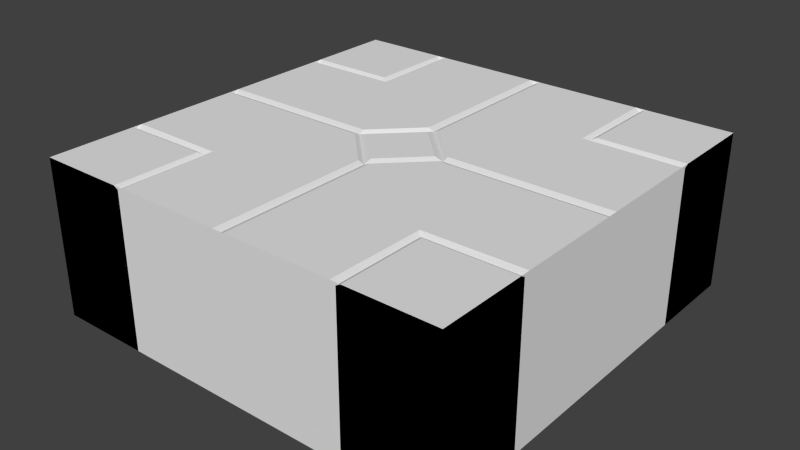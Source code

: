 # Source: Floor.blend  (saved by Blender 2.71.0; exported with 4.5.12 LTS)
import bpy
from mathutils import Matrix  # noqa: F401  (used for matrix-valued properties, if any)

bpy.ops.wm.read_factory_settings(use_empty=True)
scene = bpy.context.scene
scene.name = 'Scene'

# ---- collections
col_collection_1 = bpy.data.collections.new('Collection 1'); scene.collection.children.link(col_collection_1)

# ---- world
world_world = bpy.data.worlds.new('World'); scene.world = world_world
world_world.color = (0.05088, 0.05088, 0.05088)
world_world.use_sun_shadow = False
world_world.sun_shadow_jitter_overblur = 0.0
world_world.cycles.sampling_method = 'MANUAL'
world_world.cycles.sample_map_resolution = 256

# ---- meshes
me_plane = bpy.data.meshes.new('Plane')
me_plane.from_pydata([(1.0, -1.0, 0.01259), (0.5625, -1.0, 0.0), (1.0, -0.5625, 0.0), (0.5625, -0.5625, 0.0), (0.02812, -0.225, 0.01259), (0.02812, -1.0, 0.01259), (0.225, -0.02813, 0.01259), (1.0, -0.02813, 0.01259), (0.5844, -0.5844, 0.01259), (0.5625, -0.5625, 0.0), (1.0, -0.5844, 0.01259), (0.5844, -1.0, 0.01259), (0.0, -0.225, 0.0), (0.0, -1.0, 0.0), (1.0, -0.5625, 0.0), (0.5625, -1.0, 0.0), (0.225, 0.0, 0.0), (1.0, 0.0, 0.0), (-0.225, 7.531e-08, 2.963e-10), (-7.531e-08, -0.225, -1.228e-10), (7.531e-08, 0.225, 1.228e-10), (0.225, -7.531e-08, -2.963e-10), (-0.1829, 6.117e-08, 0.01259), (-6.121e-08, -0.1829, 0.01259), (6.121e-08, 0.1829, 0.01259), (0.1829, -6.124e-08, 0.01259), (0.5407, -0.5407, 0.01259), (0.5358, -1.0, 0.01259), (1.0, -0.5358, 0.01259), (0.5625, -0.5625, -0.1259), (0.0, -0.225, -0.1259), (0.0, -1.0, -0.1259), (1.0, -0.5625, -0.1259), (0.5625, -1.0, -0.1259), (0.225, 0.0, -0.1259), (1.0, 0.0, -0.1259), (-0.225, 8.941e-08, -0.73), (-8.941e-08, -0.225, -0.73), (5.96e-08, 0.225, -0.73), (0.225, -8.941e-08, -0.73), (1.0, -1.0, -0.73), (0.5625, -1.0, -0.73), (1.0, -0.5625, -0.73), (0.5625, -0.5625, -0.73), (-1.0, -1.0, -0.73), (-1.0, 1.0, -0.73), (1.0, 1.0, -0.73), (1.0, -1.0, -0.73), (-1.0, -1.0, 0.01259), (-1.0, 1.0, 0.01259), (1.0, 1.0, 0.01259), (1.0, -1.0, 0.01259), (1.0, 1.0, 0.01259), (1.0, 0.5625, 0.0), (0.5625, 1.0, 0.0), (0.5625, 0.5625, 0.0), (0.225, 0.02813, 0.01259), (1.0, 0.02813, 0.01259), (0.02812, 0.225, 0.01259), (0.02812, 1.0, 0.01259), (0.5844, 0.5844, 0.01259), (0.5625, 0.5625, 0.0), (0.5844, 1.0, 0.01259), (1.0, 0.5844, 0.01259), (0.225, 1.937e-07, 0.0), (1.0, 8.345e-07, 0.0), (0.5625, 1.0, 0.0), (1.0, 0.5625, 0.0), (-1.937e-07, 0.225, 0.0), (-8.345e-07, 1.0, 0.0), (0.5407, 0.5407, 0.01259), (1.0, 0.5358, 0.01259), (0.5358, 1.0, 0.01259), (0.5625, 0.5625, -0.1259), (0.225, 1.937e-07, -0.1259), (1.0, 8.345e-07, -0.1259), (0.5625, 1.0, -0.1259), (1.0, 0.5625, -0.1259), (-1.937e-07, 0.225, -0.1259), (-8.345e-07, 1.0, -0.1259), (1.0, 1.0, -0.73), (1.0, 0.5625, -0.73), (0.5625, 1.0, -0.73), (0.5625, 0.5625, -0.73), (-1.0, 1.0, 0.01259), (-0.5625, 1.0, 0.0), (-1.0, 0.5625, 0.0), (-0.5625, 0.5625, 0.0), (-0.02813, 0.225, 0.01259), (-0.02813, 1.0, 0.01259), (-0.225, 0.02812, 0.01259), (-1.0, 0.02812, 0.01259), (-0.5844, 0.5844, 0.01259), (-0.5625, 0.5625, 0.0), (-1.0, 0.5844, 0.01259), (-0.5844, 1.0, 0.01259), (-3.022e-07, 0.225, 0.0), (-1.343e-06, 1.0, 0.0), (-1.0, 0.5625, 0.0), (-0.5625, 1.0, 0.0), (-0.225, -3.022e-07, 0.0), (-1.0, -1.343e-06, 0.0), (-0.5407, 0.5407, 0.01259), (-0.5358, 1.0, 0.01259), (-1.0, 0.5358, 0.01259), (-0.5625, 0.5625, -0.1259), (-3.022e-07, 0.225, -0.1259), (-1.343e-06, 1.0, -0.1259), (-1.0, 0.5625, -0.1259), (-0.5625, 1.0, -0.1259), (-0.225, -3.022e-07, -0.1259), (-1.0, -1.343e-06, -0.1259), (-1.0, 1.0, -0.73), (-0.5625, 1.0, -0.73), (-1.0, 0.5625, -0.73), (-0.5625, 0.5625, -0.73), (-1.0, -1.0, 0.01259), (-1.0, -0.5625, 0.0), (-0.5625, -1.0, 0.0), (-0.5625, -0.5625, 0.0), (-0.225, -0.02813, 0.01259), (-1.0, -0.02813, 0.01259), (-0.02812, -0.225, 0.01259), (-0.02812, -1.0, 0.01259), (-0.5844, -0.5844, 0.01259), (-0.5625, -0.5625, 0.0), (-0.5844, -1.0, 0.01259), (-1.0, -0.5844, 0.01259), (-0.225, -4.959e-07, 0.0), (-1.0, -2.178e-06, 0.0), (-0.5625, -1.0, 0.0), (-1.0, -0.5625, 0.0), (4.959e-07, -0.225, 0.0), (2.178e-06, -1.0, 0.0), (-0.5407, -0.5407, 0.01259), (-1.0, -0.5358, 0.01259), (-0.5358, -1.0, 0.01259), (-0.5625, -0.5625, -0.1259), (-0.225, -4.959e-07, -0.1259), (-1.0, -2.178e-06, -0.1259), (-0.5625, -1.0, -0.1259), (-1.0, -0.5625, -0.1259), (4.959e-07, -0.225, -0.1259), (2.178e-06, -1.0, -0.1259), (-1.0, -1.0, -0.73), (-1.0, -0.5625, -0.73), (-0.5625, -1.0, -0.73), (-0.5625, -0.5625, -0.73)], [], [(6, 7, 17, 16), (8, 10, 2, 9), (27, 15, 3, 26), (4, 5, 27, 26), (12, 13, 5, 4), (6, 16, 12, 4), (11, 0, 10, 8), (1, 11, 8, 9), (20, 21, 39, 38), (22, 23, 25, 24), (21, 20, 24, 25), (19, 21, 25, 23), (18, 19, 23, 22), (20, 18, 22, 24), (26, 28, 7, 6), (6, 4, 26), (3, 14, 28, 26), (12, 16, 34, 30), (14, 3, 29, 32), (3, 15, 33, 29), (13, 12, 30, 31), (16, 17, 35, 34), (34, 35, 32, 29), (31, 30, 29, 33), (34, 29, 30), (21, 19, 37, 39), (19, 18, 36, 37), (18, 20, 38, 36), (10, 0, 40, 42), (48, 44, 45, 49), (9, 2, 42, 43), (1, 9, 43, 41), (2, 10, 42), (11, 1, 41), (0, 11, 41, 40), (49, 45, 46, 50), (50, 46, 47, 51), (51, 47, 44, 48), (44, 47, 46, 45), (58, 59, 69, 68), (60, 62, 54, 61), (71, 67, 55, 70), (56, 57, 71, 70), (64, 65, 57, 56), (58, 68, 64, 56), (63, 52, 62, 60), (53, 63, 60, 61), (70, 72, 59, 58), (58, 56, 70), (55, 66, 72, 70), (64, 68, 78, 74), (66, 55, 73, 76), (55, 67, 77, 73), (65, 64, 74, 75), (68, 69, 79, 78), (78, 79, 76, 73), (75, 74, 73, 77), (78, 73, 74), (62, 52, 80, 82), (61, 54, 82, 83), (53, 61, 83, 81), (54, 62, 82), (63, 53, 81), (52, 63, 81, 80), (90, 91, 101, 100), (92, 94, 86, 93), (103, 99, 87, 102), (88, 89, 103, 102), (96, 97, 89, 88), (90, 100, 96, 88), (95, 84, 94, 92), (85, 95, 92, 93), (102, 104, 91, 90), (90, 88, 102), (87, 98, 104, 102), (96, 100, 110, 106), (98, 87, 105, 108), (87, 99, 109, 105), (97, 96, 106, 107), (100, 101, 111, 110), (110, 111, 108, 105), (107, 106, 105, 109), (110, 105, 106), (94, 84, 112, 114), (93, 86, 114, 115), (85, 93, 115, 113), (86, 94, 114), (95, 85, 113), (84, 95, 113, 112), (122, 123, 133, 132), (124, 126, 118, 125), (135, 131, 119, 134), (120, 121, 135, 134), (128, 129, 121, 120), (122, 132, 128, 120), (127, 116, 126, 124), (117, 127, 124, 125), (134, 136, 123, 122), (122, 120, 134), (119, 130, 136, 134), (128, 132, 142, 138), (130, 119, 137, 140), (119, 131, 141, 137), (129, 128, 138, 139), (132, 133, 143, 142), (142, 143, 140, 137), (139, 138, 137, 141), (142, 137, 138), (126, 116, 144, 146), (125, 118, 146, 147), (117, 125, 147, 145), (118, 126, 146), (127, 117, 145), (116, 127, 145, 144)])
_uv = me_plane.uv_layers.new(name='UVMap')
_uv.uv.foreach_set('vector', [0.6177, 0.8924, 0.8494, 0.9016, 0.849, 0.9108, 0.617, 0.9016, 0.03348, 0.3108, 0.157, 0.3162, 0.1566, 0.3239, 0.02621, 0.3179, 0.7053, 0.5972, 0.7144, 0.5967, 0.7216, 0.7311, 0.7143, 0.7385, 0.5601, 0.8348, 0.5516, 0.6034, 0.7053, 0.5972, 0.7143, 0.7385, 0.5509, 0.8354, 0.5423, 0.6037, 0.5516, 0.6034, 0.5601, 0.8348, 0.6177, 0.8924, 0.617, 0.9016, 0.5509, 0.8354, 0.5601, 0.8348, 0.02987, 0.1872, 0.1589, 0.1872, 0.157, 0.3162, 0.03348, 0.3108, 0.02218, 0.1874, 0.02987, 0.1872, 0.03348, 0.3108, 0.02621, 0.3179, 0.9669, 0.5744, 0.8704, 0.5744, 0.8704, 0.353, 0.9669, 0.353, 0.2001, 0.2396, 0.2782, 0.2397, 0.2783, 0.3179, 0.2002, 0.3177, 0.2882, 0.3277, 0.1904, 0.3277, 0.2002, 0.3177, 0.2783, 0.3179, 0.288, 0.2298, 0.2882, 0.3277, 0.2783, 0.3179, 0.2782, 0.2397, 0.1901, 0.2298, 0.288, 0.2298, 0.2782, 0.2397, 0.2001, 0.2396, 0.1904, 0.3277, 0.1901, 0.2298, 0.2001, 0.2396, 0.2002, 0.3177, 0.7143, 0.7385, 0.8558, 0.7477, 0.8494, 0.9016, 0.6177, 0.8924, 0.6177, 0.8924, 0.5601, 0.8348, 0.7143, 0.7385, 0.7216, 0.7311, 0.8563, 0.7386, 0.8558, 0.7477, 0.7143, 0.7385, 0.07673, 0.7077, 0.145, 0.6395, 0.172, 0.6665, 0.1037, 0.7347, 0.5753, 0.9357, 0.4427, 0.9357, 0.4427, 0.8976, 0.5753, 0.8976, 0.4427, 0.9357, 0.31, 0.9357, 0.31, 0.8976, 0.4427, 0.8976, 0.06553, 0.9697, 0.06554, 0.7347, 0.1037, 0.7347, 0.1037, 0.9697, 0.172, 0.6283, 0.407, 0.6283, 0.407, 0.6665, 0.172, 0.6665, 0.172, 0.6665, 0.407, 0.6665, 0.407, 0.837, 0.2743, 0.837, 0.1037, 0.9697, 0.1037, 0.7347, 0.2743, 0.837, 0.2743, 0.9697, 0.172, 0.6665, 0.2743, 0.837, 0.1037, 0.7347, 0.8704, 0.5744, 0.7739, 0.5744, 0.7739, 0.353, 0.8704, 0.353, 0.7739, 0.5744, 0.6774, 0.5744, 0.6774, 0.353, 0.7739, 0.353, 0.6774, 0.5744, 0.5809, 0.5744, 0.5809, 0.353, 0.6774, 0.353, 0.1551, 0.5733, 0.02911, 0.5733, 0.02911, 0.3481, 0.1618, 0.3481, 0.4049, 0.09062, 0.4681, 0.09062, 0.4681, 0.2607, 0.4049, 0.2607, 0.2944, 0.5695, 0.1618, 0.5695, 0.1618, 0.3481, 0.2944, 0.3481, 0.4271, 0.5695, 0.2944, 0.5695, 0.2944, 0.3481, 0.4271, 0.3481, 0.1618, 0.5695, 0.1551, 0.5733, 0.1618, 0.3481, 0.4337, 0.5733, 0.4271, 0.5695, 0.4271, 0.3481, 0.5598, 0.5733, 0.4337, 0.5733, 0.4271, 0.3481, 0.5598, 0.3481, 0.4681, 0.3238, 0.4681, 0.2607, 0.6381, 0.2607, 0.6381, 0.3238, 0.7013, 0.2607, 0.6381, 0.2607, 0.6381, 0.09062, 0.7013, 0.09062, 0.6381, 0.02747, 0.6381, 0.09062, 0.4681, 0.09062, 0.4681, 0.02747, 0.4681, 0.09062, 0.6381, 0.09062, 0.6381, 0.2607, 0.4681, 0.2607, 0.6177, 0.8924, 0.8494, 0.9016, 0.849, 0.9108, 0.617, 0.9016, 0.03348, 0.3108, 0.157, 0.3162, 0.1566, 0.3239, 0.02621, 0.3179, 0.7053, 0.5972, 0.7144, 0.5967, 0.7216, 0.7311, 0.7143, 0.7385, 0.5601, 0.8348, 0.5516, 0.6034, 0.7053, 0.5972, 0.7143, 0.7385, 0.5509, 0.8354, 0.5423, 0.6037, 0.5516, 0.6034, 0.5601, 0.8348, 0.6177, 0.8924, 0.617, 0.9016, 0.5509, 0.8354, 0.5601, 0.8348, 0.02987, 0.1872, 0.1589, 0.1872, 0.157, 0.3162, 0.03348, 0.3108, 0.02218, 0.1874, 0.02987, 0.1872, 0.03348, 0.3108, 0.02621, 0.3179, 0.7143, 0.7385, 0.8558, 0.7477, 0.8494, 0.9016, 0.6177, 0.8924, 0.6177, 0.8924, 0.5601, 0.8348, 0.7143, 0.7385, 0.7216, 0.7311, 0.8563, 0.7386, 0.8558, 0.7477, 0.7143, 0.7385, 0.07673, 0.7077, 0.145, 0.6395, 0.172, 0.6665, 0.1037, 0.7347, 0.5753, 0.9357, 0.4427, 0.9357, 0.4427, 0.8976, 0.5753, 0.8976, 0.4427, 0.9357, 0.31, 0.9357, 0.31, 0.8976, 0.4427, 0.8976, 0.06553, 0.9697, 0.06554, 0.7347, 0.1037, 0.7347, 0.1037, 0.9697, 0.172, 0.6283, 0.407, 0.6283, 0.407, 0.6665, 0.172, 0.6665, 0.172, 0.6665, 0.407, 0.6665, 0.407, 0.837, 0.2743, 0.837, 0.1037, 0.9697, 0.1037, 0.7347, 0.2743, 0.837, 0.2743, 0.9697, 0.172, 0.6665, 0.2743, 0.837, 0.1037, 0.7347, 0.1551, 0.5733, 0.02911, 0.5733, 0.02911, 0.3481, 0.1618, 0.3481, 0.2944, 0.5695, 0.1618, 0.5695, 0.1618, 0.3481, 0.2944, 0.3481, 0.4271, 0.5695, 0.2944, 0.5695, 0.2944, 0.3481, 0.4271, 0.3481, 0.1618, 0.5695, 0.1551, 0.5733, 0.1618, 0.3481, 0.4337, 0.5733, 0.4271, 0.5695, 0.4271, 0.3481, 0.5598, 0.5733, 0.4337, 0.5733, 0.4271, 0.3481, 0.5598, 0.3481, 0.6177, 0.8924, 0.8494, 0.9016, 0.849, 0.9108, 0.617, 0.9016, 0.03348, 0.3108, 0.157, 0.3162, 0.1566, 0.3239, 0.02621, 0.3179, 0.7053, 0.5972, 0.7144, 0.5967, 0.7216, 0.7311, 0.7143, 0.7385, 0.5601, 0.8348, 0.5516, 0.6034, 0.7053, 0.5972, 0.7143, 0.7385, 0.5509, 0.8354, 0.5423, 0.6037, 0.5516, 0.6034, 0.5601, 0.8348, 0.6177, 0.8924, 0.617, 0.9016, 0.5509, 0.8354, 0.5601, 0.8348, 0.02987, 0.1872, 0.1589, 0.1872, 0.157, 0.3162, 0.03348, 0.3108, 0.02218, 0.1874, 0.02987, 0.1872, 0.03348, 0.3108, 0.02621, 0.3179, 0.7143, 0.7385, 0.8558, 0.7477, 0.8494, 0.9016, 0.6177, 0.8924, 0.6177, 0.8924, 0.5601, 0.8348, 0.7143, 0.7385, 0.7216, 0.7311, 0.8563, 0.7386, 0.8558, 0.7477, 0.7143, 0.7385, 0.07673, 0.7077, 0.145, 0.6395, 0.172, 0.6665, 0.1037, 0.7347, 0.5753, 0.9357, 0.4427, 0.9357, 0.4427, 0.8976, 0.5753, 0.8976, 0.4427, 0.9357, 0.31, 0.9357, 0.31, 0.8976, 0.4427, 0.8976, 0.06553, 0.9697, 0.06554, 0.7347, 0.1037, 0.7347, 0.1037, 0.9697, 0.172, 0.6283, 0.407, 0.6283, 0.407, 0.6665, 0.172, 0.6665, 0.172, 0.6665, 0.407, 0.6665, 0.407, 0.837, 0.2743, 0.837, 0.1037, 0.9697, 0.1037, 0.7347, 0.2743, 0.837, 0.2743, 0.9697, 0.172, 0.6665, 0.2743, 0.837, 0.1037, 0.7347, 0.1551, 0.5733, 0.02911, 0.5733, 0.02911, 0.3481, 0.1618, 0.3481, 0.2944, 0.5695, 0.1618, 0.5695, 0.1618, 0.3481, 0.2944, 0.3481, 0.4271, 0.5695, 0.2944, 0.5695, 0.2944, 0.3481, 0.4271, 0.3481, 0.1618, 0.5695, 0.1551, 0.5733, 0.1618, 0.3481, 0.4337, 0.5733, 0.4271, 0.5695, 0.4271, 0.3481, 0.5598, 0.5733, 0.4337, 0.5733, 0.4271, 0.3481, 0.5598, 0.3481, 0.6177, 0.8924, 0.8494, 0.9016, 0.849, 0.9108, 0.617, 0.9016, 0.03348, 0.3108, 0.157, 0.3162, 0.1566, 0.3239, 0.02621, 0.3179, 0.7053, 0.5972, 0.7144, 0.5967, 0.7216, 0.7311, 0.7143, 0.7385, 0.5601, 0.8348, 0.5516, 0.6034, 0.7053, 0.5972, 0.7143, 0.7385, 0.5509, 0.8354, 0.5423, 0.6037, 0.5516, 0.6034, 0.5601, 0.8348, 0.6177, 0.8924, 0.617, 0.9016, 0.5509, 0.8354, 0.5601, 0.8348, 0.02987, 0.1872, 0.1589, 0.1872, 0.157, 0.3162, 0.03348, 0.3108, 0.02218, 0.1874, 0.02987, 0.1872, 0.03348, 0.3108, 0.02621, 0.3179, 0.7143, 0.7385, 0.8558, 0.7477, 0.8494, 0.9016, 0.6177, 0.8924, 0.6177, 0.8924, 0.5601, 0.8348, 0.7143, 0.7385, 0.7216, 0.7311, 0.8563, 0.7386, 0.8558, 0.7477, 0.7143, 0.7385, 0.07673, 0.7077, 0.145, 0.6395, 0.172, 0.6665, 0.1037, 0.7347, 0.5753, 0.9357, 0.4427, 0.9357, 0.4427, 0.8976, 0.5753, 0.8976, 0.4427, 0.9357, 0.31, 0.9357, 0.31, 0.8976, 0.4427, 0.8976, 0.06553, 0.9697, 0.06554, 0.7347, 0.1037, 0.7347, 0.1037, 0.9697, 0.172, 0.6283, 0.407, 0.6283, 0.407, 0.6665, 0.172, 0.6665, 0.172, 0.6665, 0.407, 0.6665, 0.407, 0.837, 0.2743, 0.837, 0.1037, 0.9697, 0.1037, 0.7347, 0.2743, 0.837, 0.2743, 0.9697, 0.172, 0.6665, 0.2743, 0.837, 0.1037, 0.7347, 0.1551, 0.5733, 0.02911, 0.5733, 0.02911, 0.3481, 0.1618, 0.3481, 0.2944, 0.5695, 0.1618, 0.5695, 0.1618, 0.3481, 0.2944, 0.3481, 0.4271, 0.5695, 0.2944, 0.5695, 0.2944, 0.3481, 0.4271, 0.3481, 0.1618, 0.5695, 0.1551, 0.5733, 0.1618, 0.3481, 0.4337, 0.5733, 0.4271, 0.5695, 0.4271, 0.3481, 0.5598, 0.5733, 0.4337, 0.5733, 0.4271, 0.3481, 0.5598, 0.3481])
me_plane.use_remesh_preserve_volume = False
me_plane.use_remesh_preserve_attributes = False
me_plane.use_mirror_vertex_groups = False
me_plane.update()

# ---- objects
ob_plane = bpy.data.objects.new('Plane', me_plane)

# ---- transforms, parenting, visibility, modifiers, constraints
ob_plane.location = (0.0, 0.0, 0.0)
ob_plane.scale = (7.941, 7.941, 7.941)
ob_plane.lineart.crease_threshold = 0.0

# ---- collection membership
col_collection_1.objects.link(ob_plane)

# ---- scene / render settings (as saved in the file)
scene.frame_start = 1; scene.frame_end = 250; scene.frame_set(1)
scene.render.engine = 'BLENDER_EEVEE_NEXT'
scene.render.resolution_percentage = 50
scene.render.dither_intensity = 0.0
scene.cycles.use_denoising = False
scene.cycles.samples = 10
scene.cycles.sampling_pattern = 'TABULATED_SOBOL'
scene.cycles.light_sampling_threshold = 0.0
scene.cycles.use_adaptive_sampling = False
scene.cycles.use_light_tree = False
scene.cycles.blur_glossy = 0.0
scene.cycles.volume_bounces = 1
scene.cycles.pixel_filter_type = 'GAUSSIAN'
scene.cycles.sample_clamp_indirect = 0.0
scene.view_settings.view_transform = 'Standard'
bpy.context.view_layer.update()

# ---- added for rendering (the .blend has no active camera and no usable light): camera, sun
cam_auto = bpy.data.cameras.new('AutoCamera')
cam_auto.lens = 50.0
cam_auto.sensor_width = 36.0
cam_auto.clip_end = 1000.0
ob_auto_camera = bpy.data.objects.new('AutoCamera', cam_auto)
scene.collection.objects.link(ob_auto_camera)
ob_auto_camera.location = (21.4862, -25.7834, 14.3402)
ob_auto_camera.rotation_euler = (1.09748, -7.21219e-08, 0.694738)
scene.camera = ob_auto_camera
light_auto_sun = bpy.data.lights.new('AutoSun', 'SUN')
light_auto_sun.energy = 3.0
light_auto_sun.angle = 0.0523599
ob_auto_sun = bpy.data.objects.new('AutoSun', light_auto_sun)
scene.collection.objects.link(ob_auto_sun)
ob_auto_sun.rotation_euler = (0.872665, 0.174533, 0.523599)
bpy.context.view_layer.update()
